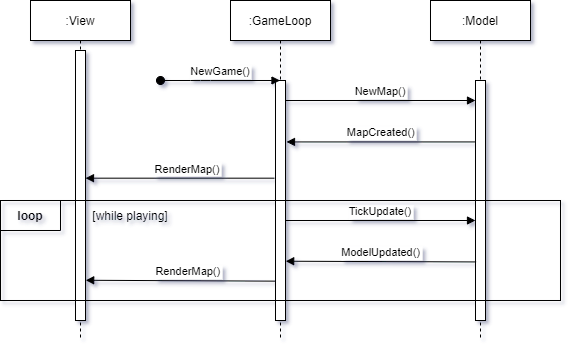

The diagram above was exported from draw.io. Its source (the exported page's mxGraphModel, read from the mxfile embedded in the PNG):
<mxGraphModel dx="1038" dy="489" grid="1" gridSize="10" guides="1" tooltips="1" connect="1" arrows="1" fold="1" page="1" pageScale="1" pageWidth="850" pageHeight="1100" math="0" shadow="0">
  <root>
    <mxCell id="0" />
    <mxCell id="1" parent="0" />
    <mxCell id="NFE3T622vlF5tW8Oj-ij-1" value=":View" style="shape=umlLifeline;perimeter=lifelinePerimeter;container=1;collapsible=0;recursiveResize=0;rounded=0;shadow=0;strokeWidth=1;" vertex="1" parent="1">
      <mxGeometry x="190" y="80" width="100" height="340" as="geometry" />
    </mxCell>
    <mxCell id="NFE3T622vlF5tW8Oj-ij-2" value="" style="points=[];perimeter=orthogonalPerimeter;rounded=0;shadow=0;strokeWidth=1;" vertex="1" parent="NFE3T622vlF5tW8Oj-ij-1">
      <mxGeometry x="45" y="50" width="10" height="270" as="geometry" />
    </mxCell>
    <mxCell id="NFE3T622vlF5tW8Oj-ij-5" value=":GameLoop" style="shape=umlLifeline;perimeter=lifelinePerimeter;container=1;collapsible=0;recursiveResize=0;rounded=0;shadow=0;strokeWidth=1;" vertex="1" parent="1">
      <mxGeometry x="390" y="80" width="100" height="340" as="geometry" />
    </mxCell>
    <mxCell id="NFE3T622vlF5tW8Oj-ij-6" value="" style="points=[];perimeter=orthogonalPerimeter;rounded=0;shadow=0;strokeWidth=1;" vertex="1" parent="NFE3T622vlF5tW8Oj-ij-5">
      <mxGeometry x="45" y="80" width="10" height="240" as="geometry" />
    </mxCell>
    <mxCell id="NFE3T622vlF5tW8Oj-ij-17" value="TickUpdate()" style="verticalAlign=bottom;endArrow=block;entryX=0;entryY=0;shadow=0;strokeWidth=1;" edge="1" parent="NFE3T622vlF5tW8Oj-ij-5">
      <mxGeometry relative="1" as="geometry">
        <mxPoint x="55" y="220" as="sourcePoint" />
        <mxPoint x="245" y="220.0000000000001" as="targetPoint" />
        <mxPoint as="offset" />
      </mxGeometry>
    </mxCell>
    <mxCell id="NFE3T622vlF5tW8Oj-ij-11" value=":Model" style="shape=umlLifeline;perimeter=lifelinePerimeter;container=1;collapsible=0;recursiveResize=0;rounded=0;shadow=0;strokeWidth=1;" vertex="1" parent="1">
      <mxGeometry x="590" y="80" width="100" height="340" as="geometry" />
    </mxCell>
    <mxCell id="NFE3T622vlF5tW8Oj-ij-12" value="" style="points=[];perimeter=orthogonalPerimeter;rounded=0;shadow=0;strokeWidth=1;" vertex="1" parent="NFE3T622vlF5tW8Oj-ij-11">
      <mxGeometry x="45" y="80" width="10" height="240" as="geometry" />
    </mxCell>
    <mxCell id="NFE3T622vlF5tW8Oj-ij-3" value="NewGame()" style="verticalAlign=bottom;startArrow=oval;endArrow=block;startSize=8;shadow=0;strokeWidth=1;" edge="1" parent="1" target="NFE3T622vlF5tW8Oj-ij-5">
      <mxGeometry relative="1" as="geometry">
        <mxPoint x="320" y="160" as="sourcePoint" />
        <mxPoint x="400" y="160" as="targetPoint" />
        <Array as="points">
          <mxPoint x="360" y="160" />
        </Array>
      </mxGeometry>
    </mxCell>
    <mxCell id="NFE3T622vlF5tW8Oj-ij-13" value="NewMap()" style="verticalAlign=bottom;endArrow=block;entryX=0;entryY=0;shadow=0;strokeWidth=1;" edge="1" parent="1">
      <mxGeometry relative="1" as="geometry">
        <mxPoint x="445" y="180" as="sourcePoint" />
        <mxPoint x="635" y="180.0000000000001" as="targetPoint" />
      </mxGeometry>
    </mxCell>
    <mxCell id="NFE3T622vlF5tW8Oj-ij-16" value="RenderMap()" style="verticalAlign=bottom;endArrow=block;shadow=0;strokeWidth=1;exitX=-0.1;exitY=0.407;exitDx=0;exitDy=0;exitPerimeter=0;" edge="1" parent="1" source="NFE3T622vlF5tW8Oj-ij-6" target="NFE3T622vlF5tW8Oj-ij-2">
      <mxGeometry x="-0.0823" relative="1" as="geometry">
        <mxPoint x="440.5999999999999" y="240.00000000000003" as="sourcePoint" />
        <mxPoint x="250" y="240" as="targetPoint" />
        <mxPoint as="offset" />
      </mxGeometry>
    </mxCell>
    <mxCell id="NFE3T622vlF5tW8Oj-ij-18" value="ModelUpdated()" style="verticalAlign=bottom;endArrow=block;shadow=0;strokeWidth=1;entryX=1.02;entryY=0.753;entryDx=0;entryDy=0;entryPerimeter=0;exitX=0.06;exitY=0.756;exitDx=0;exitDy=0;exitPerimeter=0;" edge="1" parent="1" source="NFE3T622vlF5tW8Oj-ij-12" target="NFE3T622vlF5tW8Oj-ij-6">
      <mxGeometry relative="1" as="geometry">
        <mxPoint x="600" y="341" as="sourcePoint" />
        <mxPoint x="480" y="299" as="targetPoint" />
        <Array as="points" />
        <mxPoint as="offset" />
      </mxGeometry>
    </mxCell>
    <mxCell id="NFE3T622vlF5tW8Oj-ij-19" value="RenderMap()" style="verticalAlign=bottom;endArrow=block;shadow=0;strokeWidth=1;entryX=1.02;entryY=0.851;entryDx=0;entryDy=0;entryPerimeter=0;exitX=-0.02;exitY=0.836;exitDx=0;exitDy=0;exitPerimeter=0;" edge="1" parent="1" source="NFE3T622vlF5tW8Oj-ij-6" target="NFE3T622vlF5tW8Oj-ij-2">
      <mxGeometry x="-0.0823" relative="1" as="geometry">
        <mxPoint x="390" y="360" as="sourcePoint" />
        <mxPoint x="300" y="360" as="targetPoint" />
        <mxPoint as="offset" />
      </mxGeometry>
    </mxCell>
    <mxCell id="NFE3T622vlF5tW8Oj-ij-15" value="MapCreated()" style="verticalAlign=bottom;endArrow=block;shadow=0;strokeWidth=1;exitX=-0.02;exitY=0.256;exitDx=0;exitDy=0;exitPerimeter=0;entryX=1.1;entryY=0.256;entryDx=0;entryDy=0;entryPerimeter=0;" edge="1" parent="1" source="NFE3T622vlF5tW8Oj-ij-12" target="NFE3T622vlF5tW8Oj-ij-6">
      <mxGeometry relative="1" as="geometry">
        <mxPoint x="630" y="220" as="sourcePoint" />
        <mxPoint x="510" y="230" as="targetPoint" />
      </mxGeometry>
    </mxCell>
    <mxCell id="NFE3T622vlF5tW8Oj-ij-20" value="" style="rounded=0;whiteSpace=wrap;html=1;glass=0;shadow=0;fillColor=none;" vertex="1" parent="1">
      <mxGeometry x="160" y="280" width="560" height="100" as="geometry" />
    </mxCell>
    <mxCell id="NFE3T622vlF5tW8Oj-ij-21" value="" style="endArrow=none;html=1;rounded=0;edgeStyle=orthogonalEdgeStyle;" edge="1" parent="1">
      <mxGeometry width="50" height="50" relative="1" as="geometry">
        <mxPoint x="160" y="320" as="sourcePoint" />
        <mxPoint x="210" y="280" as="targetPoint" />
        <Array as="points">
          <mxPoint x="160" y="310" />
          <mxPoint x="220" y="310" />
          <mxPoint x="220" y="280" />
        </Array>
      </mxGeometry>
    </mxCell>
    <mxCell id="NFE3T622vlF5tW8Oj-ij-22" value="&lt;b&gt;loop&lt;/b&gt;" style="text;html=1;strokeColor=none;fillColor=none;align=center;verticalAlign=middle;whiteSpace=wrap;rounded=0;shadow=0;glass=0;" vertex="1" parent="1">
      <mxGeometry x="160" y="280" width="60" height="30" as="geometry" />
    </mxCell>
    <mxCell id="NFE3T622vlF5tW8Oj-ij-23" value="[while playing]" style="text;html=1;strokeColor=none;fillColor=none;align=center;verticalAlign=middle;whiteSpace=wrap;rounded=0;shadow=0;glass=0;" vertex="1" parent="1">
      <mxGeometry x="250" y="280" width="80" height="30" as="geometry" />
    </mxCell>
  </root>
</mxGraphModel>